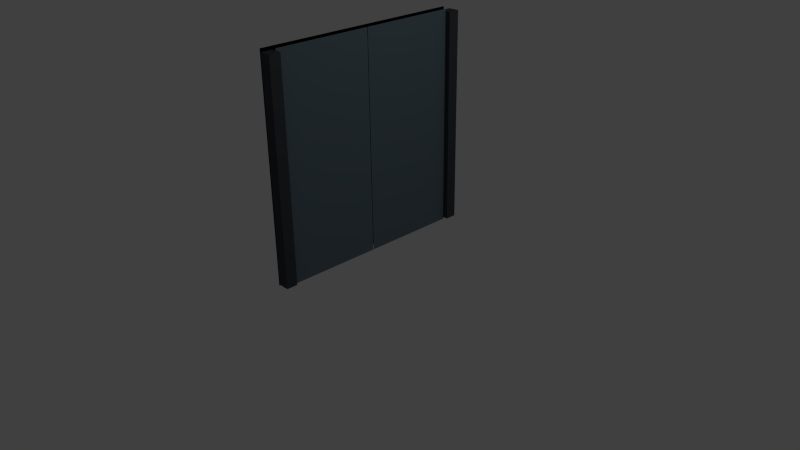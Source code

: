 # Source: door.blend  (saved by Blender 2.71.0; exported with 4.5.12 LTS)
import bpy
from mathutils import Matrix  # noqa: F401  (used for matrix-valued properties, if any)

bpy.ops.wm.read_factory_settings(use_empty=True)
scene = bpy.context.scene
scene.name = 'Scene'

# ---- collections
col_collection_1 = bpy.data.collections.new('Collection 1'); scene.collection.children.link(col_collection_1)

# ---- materials (node trees are filled in below, after node groups)
mat_material_005 = bpy.data.materials.new('Material.005')
mat_material_005.alpha_threshold = 0.0
mat_material_005.use_transparent_shadow = False
mat_material_005.diffuse_color = (0.057, 0.063, 0.07, 1.0)
mat_material_005.roughness = 0.5
mat_material_005.line_color = (0.0, 0.0, 0.0, 1.0)
mat_material_002 = bpy.data.materials.new('Material.002')
mat_material_002.alpha_threshold = 0.0
mat_material_002.use_transparent_shadow = False
mat_material_002.diffuse_color = (0.05714, 0.06258, 0.06998, 1.0)
mat_material_002.roughness = 0.5
mat_material_002.line_color = (0.0, 0.0, 0.0, 1.0)
mat_material_001 = bpy.data.materials.new('Material.001')
mat_material_001.alpha_threshold = 0.0
mat_material_001.use_transparent_shadow = False
mat_material_001.diffuse_color = (0.0, 0.0, 0.0, 1.0)
mat_material_001.roughness = 0.5
mat_material_001.line_color = (0.0, 0.0, 0.0, 1.0)
mat_material_003 = bpy.data.materials.new('Material.003')
mat_material_003.alpha_threshold = 0.0
mat_material_003.use_transparent_shadow = False
mat_material_003.diffuse_color = (0.124, 0.1745, 0.2079, 1.0)
mat_material_003.roughness = 0.5
mat_material_003.line_color = (0.0, 0.0, 0.0, 1.0)
mat_material_004 = bpy.data.materials.new('Material.004')
mat_material_004.alpha_threshold = 0.0
mat_material_004.use_transparent_shadow = False
mat_material_004.diffuse_color = (0.124, 0.174, 0.208, 1.0)
mat_material_004.roughness = 0.5
mat_material_004.line_color = (0.0, 0.0, 0.0, 1.0)

# ---- material node trees

# ---- world
world_world = bpy.data.worlds.new('World'); scene.world = world_world
world_world.color = (0.05088, 0.05088, 0.05088)
world_world.use_sun_shadow = False
world_world.sun_shadow_jitter_overblur = 0.0
world_world.cycles.sampling_method = 'MANUAL'
world_world.cycles.sample_map_resolution = 256

# ---- cameras
cam_camera = bpy.data.cameras.new('Camera')
cam_camera.clip_end = 100.0
cam_camera.lens = 35.0
cam_camera.sensor_width = 32.0
cam_camera.sensor_height = 18.0
cam_camera.ortho_scale = 7.314
cam_camera.dof.focus_distance = 0.0
cam_camera.dof.aperture_fstop = 128.0

# ---- lights
light_lamp = bpy.data.lights.new('Lamp', 'POINT')
light_lamp.transmission_factor = 0.0
light_lamp.cutoff_distance = 30.0
light_lamp.energy = 100.0
light_lamp.shadow_buffer_clip_start = 1.001
light_lamp.shadow_soft_size = 0.1
light_lamp.shadow_maximum_resolution = 0.006
light_lamp.use_absolute_resolution = True
light_lamp.cycles.use_multiple_importance_sampling = False

# ---- meshes
me_cube_002 = bpy.data.meshes.new('Cube.002')
me_cube_002.from_pydata([(-1.0, -1.0, -1.0), (-1.0, 1.0, -1.0), (1.0, 1.0, -1.0), (1.0, -1.0, -1.0), (-1.0, -1.0, 1.0), (-1.0, 1.0, 1.0), (1.0, 1.0, 1.0), (1.0, -1.0, 1.0)], [], [(4, 5, 1, 0), (5, 6, 2, 1), (6, 7, 3, 2), (7, 4, 0, 3), (0, 1, 2, 3), (7, 6, 5, 4)])
me_cube_002.materials.append(mat_material_005)
me_cube_002.use_remesh_preserve_volume = False
me_cube_002.use_remesh_preserve_attributes = False
me_cube_002.use_mirror_vertex_groups = False
me_cube_002.update()
me_cube_001 = bpy.data.meshes.new('Cube.001')
me_cube_001.from_pydata([(-1.0, -1.0, -1.0), (-1.0, 1.0, -1.0), (1.0, 1.0, -1.0), (1.0, -1.0, -1.0), (-1.0, -1.0, 1.0), (-1.0, 1.0, 1.0), (1.0, 1.0, 1.0), (1.0, -1.0, 1.0)], [], [(4, 5, 1, 0), (5, 6, 2, 1), (6, 7, 3, 2), (7, 4, 0, 3), (0, 1, 2, 3), (7, 6, 5, 4)])
me_cube_001.materials.append(mat_material_002)
me_cube_001.use_remesh_preserve_volume = False
me_cube_001.use_remesh_preserve_attributes = False
me_cube_001.use_mirror_vertex_groups = False
me_cube_001.update()
me_plane_002 = bpy.data.meshes.new('Plane.002')
me_plane_002.from_pydata([(-1.0, -1.0, 0.0), (1.0, -1.0, 0.0), (-1.0, 1.0, 0.0), (1.0, 1.0, 0.0)], [], [(0, 1, 3, 2)])
me_plane_002.materials.append(mat_material_001)
me_plane_002.use_remesh_preserve_volume = False
me_plane_002.use_remesh_preserve_attributes = False
me_plane_002.use_mirror_vertex_groups = False
me_plane_002.update()
me_plane_001 = bpy.data.meshes.new('Plane.001')
me_plane_001.from_pydata([(-1.0, -1.0, 0.0), (1.0, -1.0, 0.0), (-1.0, 1.0, 0.0), (1.0, 1.0, 0.0)], [], [(0, 1, 3, 2)])
me_plane_001.materials.append(mat_material_003)
me_plane_001.use_remesh_preserve_volume = False
me_plane_001.use_remesh_preserve_attributes = False
me_plane_001.use_mirror_vertex_groups = False
me_plane_001.update()
me_plane = bpy.data.meshes.new('Plane')
me_plane.from_pydata([(-1.0, -1.0, 0.0), (1.0, -1.0, 0.0), (-1.0, 1.0, 0.0), (1.0, 1.0, 0.0)], [], [(0, 1, 3, 2)])
me_plane.materials.append(mat_material_004)
me_plane.use_remesh_preserve_volume = False
me_plane.use_remesh_preserve_attributes = False
me_plane.use_mirror_vertex_groups = False
me_plane.update()

# ---- objects
ob_cube_001 = bpy.data.objects.new('Cube.001', me_cube_002)
ob_cube = bpy.data.objects.new('Cube', me_cube_001)
ob_plane_002 = bpy.data.objects.new('Plane.002', me_plane_002)
ob_plane_001 = bpy.data.objects.new('Plane.001', me_plane_001)
ob_plane = bpy.data.objects.new('Plane', me_plane)
ob_lamp = bpy.data.objects.new('Lamp', light_lamp)
ob_camera = bpy.data.objects.new('Camera', cam_camera)

# ---- transforms, parenting, visibility, modifiers, constraints
ob_cube_001.location = (0.0, 1.35, 1.5)
ob_cube_001.scale = (0.07353, 0.07353, 1.405)
ob_cube_001.lineart.crease_threshold = 0.0
ob_cube.location = (0.0, -1.35, 1.5)
ob_cube.scale = (0.07353, 0.07353, 1.405)
ob_cube.lineart.crease_threshold = 0.0
ob_plane_002.location = (-0.1086, -0.02684, 1.5)
ob_plane_002.rotation_euler = (0.0, 1.571, 0.0)
ob_plane_002.scale = (1.436, 1.383, 1.229)
ob_plane_002.lineart.crease_threshold = 0.0
ob_plane_001.location = (0.0, -0.645, 1.5)
ob_plane_001.rotation_euler = (0.0, 1.571, 0.0)
ob_plane_001.scale = (1.433, -0.641, 1.064)
ob_plane_001.lineart.crease_threshold = 0.0
ob_plane.location = (0.0, 0.645, 1.5)
ob_plane.rotation_euler = (0.0, 1.571, 0.0)
ob_plane.scale = (1.433, -0.641, 1.064)
ob_plane.lineart.crease_threshold = 0.0
ob_lamp.location = (4.076, 1.005, 5.904)
ob_lamp.rotation_euler = (0.6503, 0.05522, 1.866)
ob_lamp.lock_rotations_4d = False
ob_lamp.empty_display_type = 'ARROWS'
ob_lamp.color = (0.0, 0.0, 0.0, 0.0)
ob_lamp.lineart.crease_threshold = 0.0
ob_camera.location = (7.481, -6.508, 5.344)
ob_camera.rotation_euler = (1.109, 0.01082, 0.8149)
ob_camera.lock_rotations_4d = False
ob_camera.empty_display_type = 'ARROWS'
ob_camera.color = (0.0, 0.0, 0.0, 0.0)
ob_camera.display_type = 'WIRE'
ob_camera.lineart.crease_threshold = 0.0

# ---- collection membership
col_collection_1.objects.link(ob_cube_001)
col_collection_1.objects.link(ob_cube)
col_collection_1.objects.link(ob_plane_002)
col_collection_1.objects.link(ob_plane_001)
col_collection_1.objects.link(ob_plane)
col_collection_1.objects.link(ob_lamp)
col_collection_1.objects.link(ob_camera)

# ---- scene / render settings (as saved in the file)
scene.camera = ob_camera
scene.frame_start = 0; scene.frame_end = 30; scene.frame_set(25)
scene.render.engine = 'BLENDER_EEVEE_NEXT'
scene.render.resolution_percentage = 50
scene.render.dither_intensity = 0.0
scene.cycles.use_denoising = False
scene.cycles.samples = 10
scene.cycles.sampling_pattern = 'TABULATED_SOBOL'
scene.cycles.light_sampling_threshold = 0.0
scene.cycles.use_adaptive_sampling = False
scene.cycles.use_light_tree = False
scene.cycles.blur_glossy = 0.0
scene.cycles.volume_bounces = 1
scene.cycles.pixel_filter_type = 'GAUSSIAN'
scene.cycles.sample_clamp_indirect = 0.0
scene.view_settings.view_transform = 'Standard'
bpy.context.view_layer.update()
